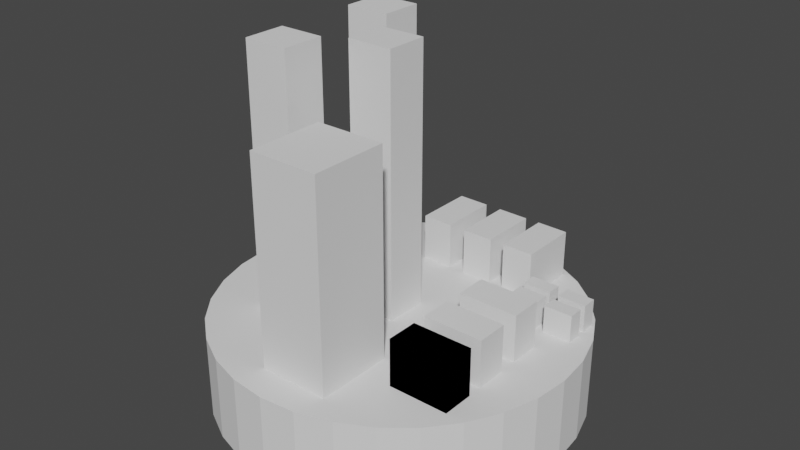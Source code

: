 # Source: City1Base.blend  (saved by Blender 3.3.6; exported with 4.5.12 LTS)
import bpy
from mathutils import Matrix  # noqa: F401  (used for matrix-valued properties, if any)

bpy.ops.wm.read_factory_settings(use_empty=True)
scene = bpy.context.scene
scene.name = 'Scene'

# ---- collections
col_collection = bpy.data.collections.new('Collection'); scene.collection.children.link(col_collection)

# ---- world
world_world = bpy.data.worlds.new('World'); scene.world = world_world
world_world.use_nodes = True; world_world.node_tree.nodes.clear()
_N = world_world.node_tree.nodes; _L = world_world.node_tree.links
n0 = _N.new('ShaderNodeOutputWorld'); n0.name = 'World Output'; n0.location = (300, 300)
n1 = _N.new('ShaderNodeBackground'); n1.name = 'Background'; n1.location = (10, 300)
n1.inputs[0].default_value = (0.05088, 0.05088, 0.05088, 1.0)
_L.new(n1.outputs[0], n0.inputs[0])
n0.is_active_output = True
world_world.color = (0.05088, 0.05088, 0.05088)
world_world.use_sun_shadow = False
world_world.sun_shadow_jitter_overblur = 0.0

# ---- meshes
me_cylinder = bpy.data.meshes.new('Cylinder')
me_cylinder.from_pydata([(0.0, 1.0, -1.0), (0.0, 1.0, 1.0), (0.1951, 0.9808, -1.0), (0.1951, 0.9808, 1.0), (0.3827, 0.9239, -1.0), (0.3827, 0.9239, 1.0), (0.5556, 0.8315, -1.0), (0.5556, 0.8315, 1.0), (0.7071, 0.7071, -1.0), (0.7071, 0.7071, 1.0), (0.8315, 0.5556, -1.0), (0.8315, 0.5556, 1.0), (0.9239, 0.3827, -1.0), (0.9239, 0.3827, 1.0), (0.9808, 0.1951, -1.0), (0.9808, 0.1951, 1.0), (1.0, 0.0, -1.0), (1.0, 0.0, 1.0), (0.9808, -0.1951, -1.0), (0.9808, -0.1951, 1.0), (0.9239, -0.3827, -1.0), (0.9239, -0.3827, 1.0), (0.8315, -0.5556, -1.0), (0.8315, -0.5556, 1.0), (0.7071, -0.7071, -1.0), (0.7071, -0.7071, 1.0), (0.5556, -0.8315, -1.0), (0.5556, -0.8315, 1.0), (0.3827, -0.9239, -1.0), (0.3827, -0.9239, 1.0), (0.1951, -0.9808, -1.0), (0.1951, -0.9808, 1.0), (0.0, -1.0, -1.0), (0.0, -1.0, 1.0), (-0.1951, -0.9808, -1.0), (-0.1951, -0.9808, 1.0), (-0.3827, -0.9239, -1.0), (-0.3827, -0.9239, 1.0), (-0.5556, -0.8315, -1.0), (-0.5556, -0.8315, 1.0), (-0.7071, -0.7071, -1.0), (-0.7071, -0.7071, 1.0), (-0.8315, -0.5556, -1.0), (-0.8315, -0.5556, 1.0), (-0.9239, -0.3827, -1.0), (-0.9239, -0.3827, 1.0), (-0.9808, -0.1951, -1.0), (-0.9808, -0.1951, 1.0), (-1.0, 0.0, -1.0), (-1.0, 0.0, 1.0), (-0.9808, 0.1951, -1.0), (-0.9808, 0.1951, 1.0), (-0.9239, 0.3827, -1.0), (-0.9239, 0.3827, 1.0), (-0.8315, 0.5556, -1.0), (-0.8315, 0.5556, 1.0), (-0.7071, 0.7071, -1.0), (-0.7071, 0.7071, 1.0), (-0.5556, 0.8315, -1.0), (-0.5556, 0.8315, 1.0), (-0.3827, 0.9239, -1.0), (-0.3827, 0.9239, 1.0), (-0.1951, 0.9808, -1.0), (-0.1951, 0.9808, 1.0)], [], [(0, 1, 3, 2), (2, 3, 5, 4), (4, 5, 7, 6), (6, 7, 9, 8), (8, 9, 11, 10), (10, 11, 13, 12), (12, 13, 15, 14), (14, 15, 17, 16), (16, 17, 19, 18), (18, 19, 21, 20), (20, 21, 23, 22), (22, 23, 25, 24), (24, 25, 27, 26), (26, 27, 29, 28), (28, 29, 31, 30), (30, 31, 33, 32), (32, 33, 35, 34), (34, 35, 37, 36), (36, 37, 39, 38), (38, 39, 41, 40), (40, 41, 43, 42), (42, 43, 45, 44), (44, 45, 47, 46), (46, 47, 49, 48), (48, 49, 51, 50), (50, 51, 53, 52), (52, 53, 55, 54), (54, 55, 57, 56), (56, 57, 59, 58), (58, 59, 61, 60), (3, 1, 63, 61, 59, 57, 55, 53, 51, 49, 47, 45, 43, 41, 39, 37, 35, 33, 31, 29, 27, 25, 23, 21, 19, 17, 15, 13, 11, 9, 7, 5), (60, 61, 63, 62), (62, 63, 1, 0), (0, 2, 4, 6, 8, 10, 12, 14, 16, 18, 20, 22, 24, 26, 28, 30, 32, 34, 36, 38, 40, 42, 44, 46, 48, 50, 52, 54, 56, 58, 60, 62)])
_uv = me_cylinder.uv_layers.new(name='UVMap')
_uv.uv.foreach_set('vector', [1.0, 0.5, 1.0, 1.0, 0.9688, 1.0, 0.9688, 0.5, 0.9688, 0.5, 0.9688, 1.0, 0.9375, 1.0, 0.9375, 0.5, 0.9375, 0.5, 0.9375, 1.0, 0.9062, 1.0, 0.9062, 0.5, 0.9062, 0.5, 0.9062, 1.0, 0.875, 1.0, 0.875, 0.5, 0.875, 0.5, 0.875, 1.0, 0.8438, 1.0, 0.8438, 0.5, 0.8438, 0.5, 0.8438, 1.0, 0.8125, 1.0, 0.8125, 0.5, 0.8125, 0.5, 0.8125, 1.0, 0.7812, 1.0, 0.7812, 0.5, 0.7812, 0.5, 0.7812, 1.0, 0.75, 1.0, 0.75, 0.5, 0.75, 0.5, 0.75, 1.0, 0.7188, 1.0, 0.7188, 0.5, 0.7188, 0.5, 0.7188, 1.0, 0.6875, 1.0, 0.6875, 0.5, 0.6875, 0.5, 0.6875, 1.0, 0.6562, 1.0, 0.6562, 0.5, 0.6562, 0.5, 0.6562, 1.0, 0.625, 1.0, 0.625, 0.5, 0.625, 0.5, 0.625, 1.0, 0.5938, 1.0, 0.5938, 0.5, 0.5938, 0.5, 0.5938, 1.0, 0.5625, 1.0, 0.5625, 0.5, 0.5625, 0.5, 0.5625, 1.0, 0.5312, 1.0, 0.5312, 0.5, 0.5312, 0.5, 0.5312, 1.0, 0.5, 1.0, 0.5, 0.5, 0.5, 0.5, 0.5, 1.0, 0.4688, 1.0, 0.4688, 0.5, 0.4688, 0.5, 0.4688, 1.0, 0.4375, 1.0, 0.4375, 0.5, 0.4375, 0.5, 0.4375, 1.0, 0.4062, 1.0, 0.4062, 0.5, 0.4062, 0.5, 0.4062, 1.0, 0.375, 1.0, 0.375, 0.5, 0.375, 0.5, 0.375, 1.0, 0.3438, 1.0, 0.3438, 0.5, 0.3438, 0.5, 0.3438, 1.0, 0.3125, 1.0, 0.3125, 0.5, 0.3125, 0.5, 0.3125, 1.0, 0.2812, 1.0, 0.2812, 0.5, 0.2812, 0.5, 0.2812, 1.0, 0.25, 1.0, 0.25, 0.5, 0.25, 0.5, 0.25, 1.0, 0.2188, 1.0, 0.2188, 0.5, 0.2188, 0.5, 0.2188, 1.0, 0.1875, 1.0, 0.1875, 0.5, 0.1875, 0.5, 0.1875, 1.0, 0.1562, 1.0, 0.1562, 0.5, 0.1562, 0.5, 0.1562, 1.0, 0.125, 1.0, 0.125, 0.5, 0.125, 0.5, 0.125, 1.0, 0.09375, 1.0, 0.09375, 0.5, 0.09375, 0.5, 0.09375, 1.0, 0.0625, 1.0, 0.0625, 0.5, 0.2968, 0.4854, 0.25, 0.49, 0.2032, 0.4854, 0.1582, 0.4717, 0.1167, 0.4496, 0.08029, 0.4197, 0.05045, 0.3833, 0.02827, 0.3418, 0.01461, 0.2968, 0.01, 0.25, 0.01461, 0.2032, 0.02827, 0.1582, 0.05045, 0.1167, 0.08029, 0.08029, 0.1167, 0.05045, 0.1582, 0.02827, 0.2032, 0.01461, 0.25, 0.01, 0.2968, 0.01461, 0.3418, 0.02827, 0.3833, 0.05045, 0.4197, 0.08029, 0.4496, 0.1167, 0.4717, 0.1582, 0.4854, 0.2032, 0.49, 0.25, 0.4854, 0.2968, 0.4717, 0.3418, 0.4496, 0.3833, 0.4197, 0.4197, 0.3833, 0.4496, 0.3418, 0.4717, 0.0625, 0.5, 0.0625, 1.0, 0.03125, 1.0, 0.03125, 0.5, 0.03125, 0.5, 0.03125, 1.0, 0.0, 1.0, 0.0, 0.5, 0.75, 0.49, 0.7968, 0.4854, 0.8418, 0.4717, 0.8833, 0.4496, 0.9197, 0.4197, 0.9496, 0.3833, 0.9717, 0.3418, 0.9854, 0.2968, 0.99, 0.25, 0.9854, 0.2032, 0.9717, 0.1582, 0.9496, 0.1167, 0.9197, 0.08029, 0.8833, 0.05045, 0.8418, 0.02827, 0.7968, 0.01461, 0.75, 0.01, 0.7032, 0.01461, 0.6582, 0.02827, 0.6167, 0.05045, 0.5803, 0.08029, 0.5504, 0.1167, 0.5283, 0.1582, 0.5146, 0.2032, 0.51, 0.25, 0.5146, 0.2968, 0.5283, 0.3418, 0.5504, 0.3833, 0.5803, 0.4197, 0.6167, 0.4496, 0.6582, 0.4717, 0.7032, 0.4854])
me_cylinder.update()
me_cube_001 = bpy.data.meshes.new('Cube.001')
me_cube_001.from_pydata([(-1.0, -1.0, -1.0), (-1.0, -1.0, 1.0), (-1.0, 1.0, -1.0), (-1.0, 1.0, 1.0), (1.0, -1.0, -1.0), (1.0, -1.0, 1.0), (1.0, 1.0, -1.0), (1.0, 1.0, 1.0)], [], [(0, 1, 3, 2), (2, 3, 7, 6), (6, 7, 5, 4), (4, 5, 1, 0), (2, 6, 4, 0), (7, 3, 1, 5)])
_uv = me_cube_001.uv_layers.new(name='UVMap')
_uv.uv.foreach_set('vector', [0.375, 0.0, 0.625, 0.0, 0.625, 0.25, 0.375, 0.25, 0.375, 0.25, 0.625, 0.25, 0.625, 0.5, 0.375, 0.5, 0.375, 0.5, 0.625, 0.5, 0.625, 0.75, 0.375, 0.75, 0.375, 0.75, 0.625, 0.75, 0.625, 1.0, 0.375, 1.0, 0.125, 0.5, 0.375, 0.5, 0.375, 0.75, 0.125, 0.75, 0.625, 0.5, 0.875, 0.5, 0.875, 0.75, 0.625, 0.75])
me_cube_001.update()
me_cube_002 = bpy.data.meshes.new('Cube.002')
me_cube_002.from_pydata([(-1.0, -1.0, -1.0), (-1.0, -1.0, 1.0), (-1.0, 1.0, -1.0), (-1.0, 1.0, 1.0), (1.0, -1.0, -1.0), (1.0, -1.0, 1.0), (1.0, 1.0, -1.0), (1.0, 1.0, 1.0)], [], [(0, 1, 3, 2), (2, 3, 7, 6), (6, 7, 5, 4), (4, 5, 1, 0), (2, 6, 4, 0), (7, 3, 1, 5)])
_uv = me_cube_002.uv_layers.new(name='UVMap')
_uv.uv.foreach_set('vector', [0.375, 0.0, 0.625, 0.0, 0.625, 0.25, 0.375, 0.25, 0.375, 0.25, 0.625, 0.25, 0.625, 0.5, 0.375, 0.5, 0.375, 0.5, 0.625, 0.5, 0.625, 0.75, 0.375, 0.75, 0.375, 0.75, 0.625, 0.75, 0.625, 1.0, 0.375, 1.0, 0.125, 0.5, 0.375, 0.5, 0.375, 0.75, 0.125, 0.75, 0.625, 0.5, 0.875, 0.5, 0.875, 0.75, 0.625, 0.75])
me_cube_002.update()
me_cube_003 = bpy.data.meshes.new('Cube.003')
me_cube_003.from_pydata([(-1.0, -1.0, -1.0), (-1.0, -1.0, 1.0), (-1.0, 1.0, -1.0), (-1.0, 1.0, 1.0), (1.0, -1.0, -1.0), (1.0, -1.0, 1.0), (1.0, 1.0, -1.0), (1.0, 1.0, 1.0)], [], [(0, 1, 3, 2), (2, 3, 7, 6), (6, 7, 5, 4), (4, 5, 1, 0), (2, 6, 4, 0), (7, 3, 1, 5)])
_uv = me_cube_003.uv_layers.new(name='UVMap')
_uv.uv.foreach_set('vector', [0.375, 0.0, 0.625, 0.0, 0.625, 0.25, 0.375, 0.25, 0.375, 0.25, 0.625, 0.25, 0.625, 0.5, 0.375, 0.5, 0.375, 0.5, 0.625, 0.5, 0.625, 0.75, 0.375, 0.75, 0.375, 0.75, 0.625, 0.75, 0.625, 1.0, 0.375, 1.0, 0.125, 0.5, 0.375, 0.5, 0.375, 0.75, 0.125, 0.75, 0.625, 0.5, 0.875, 0.5, 0.875, 0.75, 0.625, 0.75])
me_cube_003.update()
me_cube_004 = bpy.data.meshes.new('Cube.004')
me_cube_004.from_pydata([(-1.0, -1.0, -1.0), (-1.0, -1.0, 1.0), (-1.0, 1.0, -1.0), (-1.0, 1.0, 1.0), (1.0, -1.0, -1.0), (1.0, -1.0, 1.0), (1.0, 1.0, -1.0), (1.0, 1.0, 1.0)], [], [(0, 1, 3, 2), (2, 3, 7, 6), (6, 7, 5, 4), (4, 5, 1, 0), (2, 6, 4, 0), (7, 3, 1, 5)])
_uv = me_cube_004.uv_layers.new(name='UVMap')
_uv.uv.foreach_set('vector', [0.375, 0.0, 0.625, 0.0, 0.625, 0.25, 0.375, 0.25, 0.375, 0.25, 0.625, 0.25, 0.625, 0.5, 0.375, 0.5, 0.375, 0.5, 0.625, 0.5, 0.625, 0.75, 0.375, 0.75, 0.375, 0.75, 0.625, 0.75, 0.625, 1.0, 0.375, 1.0, 0.125, 0.5, 0.375, 0.5, 0.375, 0.75, 0.125, 0.75, 0.625, 0.5, 0.875, 0.5, 0.875, 0.75, 0.625, 0.75])
me_cube_004.update()
me_cube_005 = bpy.data.meshes.new('Cube.005')
me_cube_005.from_pydata([(-1.0, -1.0, -1.0), (-1.0, -1.0, 1.0), (-1.0, 1.0, -1.0), (-1.0, 1.0, 1.0), (1.0, -1.0, -1.0), (1.0, -1.0, 1.0), (1.0, 1.0, -1.0), (1.0, 1.0, 1.0)], [], [(0, 1, 3, 2), (2, 3, 7, 6), (6, 7, 5, 4), (4, 5, 1, 0), (2, 6, 4, 0), (7, 3, 1, 5)])
_uv = me_cube_005.uv_layers.new(name='UVMap')
_uv.uv.foreach_set('vector', [0.375, 0.0, 0.625, 0.0, 0.625, 0.25, 0.375, 0.25, 0.375, 0.25, 0.625, 0.25, 0.625, 0.5, 0.375, 0.5, 0.375, 0.5, 0.625, 0.5, 0.625, 0.75, 0.375, 0.75, 0.375, 0.75, 0.625, 0.75, 0.625, 1.0, 0.375, 1.0, 0.125, 0.5, 0.375, 0.5, 0.375, 0.75, 0.125, 0.75, 0.625, 0.5, 0.875, 0.5, 0.875, 0.75, 0.625, 0.75])
me_cube_005.update()
me_cube_006 = bpy.data.meshes.new('Cube.006')
me_cube_006.from_pydata([(-1.0, -1.0, -1.0), (-1.0, -1.0, 1.0), (-1.0, 1.0, -1.0), (-1.0, 1.0, 1.0), (1.0, -1.0, -1.0), (1.0, -1.0, 1.0), (1.0, 1.0, -1.0), (1.0, 1.0, 1.0)], [], [(0, 1, 3, 2), (2, 3, 7, 6), (6, 7, 5, 4), (4, 5, 1, 0), (2, 6, 4, 0), (7, 3, 1, 5)])
_uv = me_cube_006.uv_layers.new(name='UVMap')
_uv.uv.foreach_set('vector', [0.375, 0.0, 0.625, 0.0, 0.625, 0.25, 0.375, 0.25, 0.375, 0.25, 0.625, 0.25, 0.625, 0.5, 0.375, 0.5, 0.375, 0.5, 0.625, 0.5, 0.625, 0.75, 0.375, 0.75, 0.375, 0.75, 0.625, 0.75, 0.625, 1.0, 0.375, 1.0, 0.125, 0.5, 0.375, 0.5, 0.375, 0.75, 0.125, 0.75, 0.625, 0.5, 0.875, 0.5, 0.875, 0.75, 0.625, 0.75])
me_cube_006.update()
me_cube_007 = bpy.data.meshes.new('Cube.007')
me_cube_007.from_pydata([(-1.0, -1.0, -1.0), (-1.0, -1.0, 1.0), (-1.0, 1.0, -1.0), (-1.0, 1.0, 1.0), (1.0, -1.0, -1.0), (1.0, -1.0, 1.0), (1.0, 1.0, -1.0), (1.0, 1.0, 1.0)], [], [(0, 1, 3, 2), (2, 3, 7, 6), (6, 7, 5, 4), (4, 5, 1, 0), (2, 6, 4, 0), (7, 3, 1, 5)])
_uv = me_cube_007.uv_layers.new(name='UVMap')
_uv.uv.foreach_set('vector', [0.375, 0.0, 0.625, 0.0, 0.625, 0.25, 0.375, 0.25, 0.375, 0.25, 0.625, 0.25, 0.625, 0.5, 0.375, 0.5, 0.375, 0.5, 0.625, 0.5, 0.625, 0.75, 0.375, 0.75, 0.375, 0.75, 0.625, 0.75, 0.625, 1.0, 0.375, 1.0, 0.125, 0.5, 0.375, 0.5, 0.375, 0.75, 0.125, 0.75, 0.625, 0.5, 0.875, 0.5, 0.875, 0.75, 0.625, 0.75])
me_cube_007.update()
me_cube_008 = bpy.data.meshes.new('Cube.008')
me_cube_008.from_pydata([(-1.0, -1.0, -1.0), (-1.0, -1.0, 1.0), (-1.0, 1.0, -1.0), (-1.0, 1.0, 1.0), (1.0, -1.0, -1.0), (1.0, -1.0, 1.0), (1.0, 1.0, -1.0), (1.0, 1.0, 1.0)], [], [(0, 1, 3, 2), (2, 3, 7, 6), (6, 7, 5, 4), (4, 5, 1, 0), (2, 6, 4, 0), (7, 3, 1, 5)])
_uv = me_cube_008.uv_layers.new(name='UVMap')
_uv.uv.foreach_set('vector', [0.375, 0.0, 0.625, 0.0, 0.625, 0.25, 0.375, 0.25, 0.375, 0.25, 0.625, 0.25, 0.625, 0.5, 0.375, 0.5, 0.375, 0.5, 0.625, 0.5, 0.625, 0.75, 0.375, 0.75, 0.375, 0.75, 0.625, 0.75, 0.625, 1.0, 0.375, 1.0, 0.125, 0.5, 0.375, 0.5, 0.375, 0.75, 0.125, 0.75, 0.625, 0.5, 0.875, 0.5, 0.875, 0.75, 0.625, 0.75])
me_cube_008.update()
me_cube_009 = bpy.data.meshes.new('Cube.009')
me_cube_009.from_pydata([(-1.0, -1.0, -1.0), (-1.0, -1.0, 1.0), (-1.0, 1.0, -1.0), (-1.0, 1.0, 1.0), (1.0, -1.0, -1.0), (1.0, -1.0, 1.0), (1.0, 1.0, -1.0), (1.0, 1.0, 1.0)], [], [(0, 1, 3, 2), (2, 3, 7, 6), (6, 7, 5, 4), (4, 5, 1, 0), (2, 6, 4, 0), (7, 3, 1, 5)])
_uv = me_cube_009.uv_layers.new(name='UVMap')
_uv.uv.foreach_set('vector', [0.375, 0.0, 0.625, 0.0, 0.625, 0.25, 0.375, 0.25, 0.375, 0.25, 0.625, 0.25, 0.625, 0.5, 0.375, 0.5, 0.375, 0.5, 0.625, 0.5, 0.625, 0.75, 0.375, 0.75, 0.375, 0.75, 0.625, 0.75, 0.625, 1.0, 0.375, 1.0, 0.125, 0.5, 0.375, 0.5, 0.375, 0.75, 0.125, 0.75, 0.625, 0.5, 0.875, 0.5, 0.875, 0.75, 0.625, 0.75])
me_cube_009.update()
me_cube_010 = bpy.data.meshes.new('Cube.010')
me_cube_010.from_pydata([(-1.0, -1.0, -1.0), (-1.0, -1.0, 1.0), (-1.0, 1.0, -1.0), (-1.0, 1.0, 1.0), (1.0, -1.0, -1.0), (1.0, -1.0, 1.0), (1.0, 1.0, -1.0), (1.0, 1.0, 1.0)], [], [(0, 1, 3, 2), (2, 3, 7, 6), (6, 7, 5, 4), (4, 5, 1, 0), (2, 6, 4, 0), (7, 3, 1, 5)])
_uv = me_cube_010.uv_layers.new(name='UVMap')
_uv.uv.foreach_set('vector', [0.375, 0.0, 0.625, 0.0, 0.625, 0.25, 0.375, 0.25, 0.375, 0.25, 0.625, 0.25, 0.625, 0.5, 0.375, 0.5, 0.375, 0.5, 0.625, 0.5, 0.625, 0.75, 0.375, 0.75, 0.375, 0.75, 0.625, 0.75, 0.625, 1.0, 0.375, 1.0, 0.125, 0.5, 0.375, 0.5, 0.375, 0.75, 0.125, 0.75, 0.625, 0.5, 0.875, 0.5, 0.875, 0.75, 0.625, 0.75])
me_cube_010.update()
me_cube_011 = bpy.data.meshes.new('Cube.011')
me_cube_011.from_pydata([(-1.0, -1.0, -1.0), (-1.0, -1.0, 1.0), (-1.0, 1.0, -1.0), (-1.0, 1.0, 1.0), (1.0, -1.0, -1.0), (1.0, -1.0, 1.0), (1.0, 1.0, -1.0), (1.0, 1.0, 1.0)], [], [(0, 1, 3, 2), (2, 3, 7, 6), (6, 7, 5, 4), (4, 5, 1, 0), (2, 6, 4, 0), (7, 3, 1, 5)])
_uv = me_cube_011.uv_layers.new(name='UVMap')
_uv.uv.foreach_set('vector', [0.375, 0.0, 0.625, 0.0, 0.625, 0.25, 0.375, 0.25, 0.375, 0.25, 0.625, 0.25, 0.625, 0.5, 0.375, 0.5, 0.375, 0.5, 0.625, 0.5, 0.625, 0.75, 0.375, 0.75, 0.375, 0.75, 0.625, 0.75, 0.625, 1.0, 0.375, 1.0, 0.125, 0.5, 0.375, 0.5, 0.375, 0.75, 0.125, 0.75, 0.625, 0.5, 0.875, 0.5, 0.875, 0.75, 0.625, 0.75])
me_cube_011.update()
me_cube_012 = bpy.data.meshes.new('Cube.012')
me_cube_012.from_pydata([(-1.0, -1.0, -1.0), (-1.0, -1.0, 1.0), (-1.0, 1.0, -1.0), (-1.0, 1.0, 1.0), (1.0, -1.0, -1.0), (1.0, -1.0, 1.0), (1.0, 1.0, -1.0), (1.0, 1.0, 1.0)], [], [(0, 1, 3, 2), (2, 3, 7, 6), (6, 7, 5, 4), (4, 5, 1, 0), (2, 6, 4, 0), (7, 3, 1, 5)])
_uv = me_cube_012.uv_layers.new(name='UVMap')
_uv.uv.foreach_set('vector', [0.375, 0.0, 0.625, 0.0, 0.625, 0.25, 0.375, 0.25, 0.375, 0.25, 0.625, 0.25, 0.625, 0.5, 0.375, 0.5, 0.375, 0.5, 0.625, 0.5, 0.625, 0.75, 0.375, 0.75, 0.375, 0.75, 0.625, 0.75, 0.625, 1.0, 0.375, 1.0, 0.125, 0.5, 0.375, 0.5, 0.375, 0.75, 0.125, 0.75, 0.625, 0.5, 0.875, 0.5, 0.875, 0.75, 0.625, 0.75])
me_cube_012.update()
me_cube_013 = bpy.data.meshes.new('Cube.013')
me_cube_013.from_pydata([(-1.0, -1.0, -1.0), (-1.0, -1.0, 1.0), (-1.0, 1.0, -1.0), (-1.0, 1.0, 1.0), (1.0, -1.0, -1.0), (1.0, -1.0, 1.0), (1.0, 1.0, -1.0), (1.0, 1.0, 1.0)], [], [(0, 1, 3, 2), (2, 3, 7, 6), (6, 7, 5, 4), (4, 5, 1, 0), (2, 6, 4, 0), (7, 3, 1, 5)])
_uv = me_cube_013.uv_layers.new(name='UVMap')
_uv.uv.foreach_set('vector', [0.375, 0.0, 0.625, 0.0, 0.625, 0.25, 0.375, 0.25, 0.375, 0.25, 0.625, 0.25, 0.625, 0.5, 0.375, 0.5, 0.375, 0.5, 0.625, 0.5, 0.625, 0.75, 0.375, 0.75, 0.375, 0.75, 0.625, 0.75, 0.625, 1.0, 0.375, 1.0, 0.125, 0.5, 0.375, 0.5, 0.375, 0.75, 0.125, 0.75, 0.625, 0.5, 0.875, 0.5, 0.875, 0.75, 0.625, 0.75])
me_cube_013.update()
me_cube_014 = bpy.data.meshes.new('Cube.014')
me_cube_014.from_pydata([(-1.0, -1.0, -1.0), (-1.0, -1.0, 1.0), (-1.0, 1.0, -1.0), (-1.0, 1.0, 1.0), (1.0, -1.0, -1.0), (1.0, -1.0, 1.0), (1.0, 1.0, -1.0), (1.0, 1.0, 1.0)], [], [(0, 1, 3, 2), (2, 3, 7, 6), (6, 7, 5, 4), (4, 5, 1, 0), (2, 6, 4, 0), (7, 3, 1, 5)])
_uv = me_cube_014.uv_layers.new(name='UVMap')
_uv.uv.foreach_set('vector', [0.375, 0.0, 0.625, 0.0, 0.625, 0.25, 0.375, 0.25, 0.375, 0.25, 0.625, 0.25, 0.625, 0.5, 0.375, 0.5, 0.375, 0.5, 0.625, 0.5, 0.625, 0.75, 0.375, 0.75, 0.375, 0.75, 0.625, 0.75, 0.625, 1.0, 0.375, 1.0, 0.125, 0.5, 0.375, 0.5, 0.375, 0.75, 0.125, 0.75, 0.625, 0.5, 0.875, 0.5, 0.875, 0.75, 0.625, 0.75])
me_cube_014.update()
me_cube_015 = bpy.data.meshes.new('Cube.015')
me_cube_015.from_pydata([(-1.0, -1.0, -1.0), (-1.0, -1.0, 1.0), (-1.0, 1.0, -1.0), (-1.0, 1.0, 1.0), (1.0, -1.0, -1.0), (1.0, -1.0, 1.0), (1.0, 1.0, -1.0), (1.0, 1.0, 1.0)], [], [(0, 1, 3, 2), (2, 3, 7, 6), (6, 7, 5, 4), (4, 5, 1, 0), (2, 6, 4, 0), (7, 3, 1, 5)])
_uv = me_cube_015.uv_layers.new(name='UVMap')
_uv.uv.foreach_set('vector', [0.375, 0.0, 0.625, 0.0, 0.625, 0.25, 0.375, 0.25, 0.375, 0.25, 0.625, 0.25, 0.625, 0.5, 0.375, 0.5, 0.375, 0.5, 0.625, 0.5, 0.625, 0.75, 0.375, 0.75, 0.375, 0.75, 0.625, 0.75, 0.625, 1.0, 0.375, 1.0, 0.125, 0.5, 0.375, 0.5, 0.375, 0.75, 0.125, 0.75, 0.625, 0.5, 0.875, 0.5, 0.875, 0.75, 0.625, 0.75])
me_cube_015.update()

# ---- objects
ob_cylinder = bpy.data.objects.new('Cylinder', me_cylinder)
ob_cube = bpy.data.objects.new('Cube', me_cube_001)
ob_cube_001 = bpy.data.objects.new('Cube.001', me_cube_002)
ob_cube_002 = bpy.data.objects.new('Cube.002', me_cube_003)
ob_cube_003 = bpy.data.objects.new('Cube.003', me_cube_004)
ob_cube_004 = bpy.data.objects.new('Cube.004', me_cube_005)
ob_cube_005 = bpy.data.objects.new('Cube.005', me_cube_006)
ob_cube_006 = bpy.data.objects.new('Cube.006', me_cube_007)
ob_cube_007 = bpy.data.objects.new('Cube.007', me_cube_008)
ob_cube_008 = bpy.data.objects.new('Cube.008', me_cube_009)
ob_cube_009 = bpy.data.objects.new('Cube.009', me_cube_010)
ob_cube_010 = bpy.data.objects.new('Cube.010', me_cube_011)
ob_cube_011 = bpy.data.objects.new('Cube.011', me_cube_012)
ob_cube_012 = bpy.data.objects.new('Cube.012', me_cube_013)
ob_cube_013 = bpy.data.objects.new('Cube.013', me_cube_014)
ob_cube_014 = bpy.data.objects.new('Cube.014', me_cube_015)

# ---- transforms, parenting, visibility, modifiers, constraints
ob_cylinder.location = (-0.03107, 0.01478, -0.2483)
ob_cylinder.scale = (1.0, 1.0, 0.23)
ob_cube.location = (0.009433, -0.5968, 0.3241)
ob_cube.scale = (0.1929, 0.2128, 0.7806)
ob_cube_001.location = (-0.4877, -0.2828, 0.4909)
ob_cube_001.scale = (0.1272, 0.1187, 0.9281)
ob_cube_002.location = (0.5344, -0.4522, 0.03602)
ob_cube_002.scale = (0.1649, 0.08755, 0.206)
ob_cube_003.location = (-0.1917, 0.6979, 0.03602)
ob_cube_003.rotation_euler = (0.0, -0.0, 1.566)
ob_cube_003.scale = (0.1649, 0.08755, 0.206)
ob_cube_004.location = (-0.4877, 0.4239, 0.4909)
ob_cube_004.scale = (0.1272, 0.1187, 0.9281)
ob_cube_005.location = (-0.1171, 0.01658, 0.4909)
ob_cube_005.scale = (0.1272, 0.1187, 0.9281)
ob_cube_006.location = (0.07585, 0.6979, 0.03602)
ob_cube_006.rotation_euler = (0.0, -0.0, 1.566)
ob_cube_006.scale = (0.1649, 0.08755, 0.206)
ob_cube_007.location = (0.3321, 0.6979, 0.03602)
ob_cube_007.rotation_euler = (0.0, -0.0, 1.566)
ob_cube_007.scale = (0.1649, 0.08755, 0.206)
ob_cube_008.location = (0.5344, -0.1998, 0.03602)
ob_cube_008.scale = (0.1649, 0.08755, 0.206)
ob_cube_009.location = (0.5344, -0.4522, 0.03602)
ob_cube_009.scale = (0.1649, 0.08755, 0.206)
ob_cube_010.location = (0.5344, 0.07602, 0.03602)
ob_cube_010.scale = (0.1649, 0.08755, 0.206)
ob_cube_011.location = (0.5344, 0.346, 0.03602)
ob_cube_011.scale = (0.07821, 0.04137, 0.09736)
ob_cube_012.location = (0.7353, 0.346, 0.03602)
ob_cube_012.scale = (0.07821, 0.04137, 0.09736)
ob_cube_013.location = (0.7353, 0.4712, 0.03602)
ob_cube_013.scale = (0.07821, 0.04137, 0.09736)
ob_cube_014.location = (0.5284, 0.4712, 0.03602)
ob_cube_014.scale = (0.07821, 0.04137, 0.09736)

# ---- collection membership
col_collection.objects.link(ob_cylinder)
col_collection.objects.link(ob_cube)
col_collection.objects.link(ob_cube_001)
col_collection.objects.link(ob_cube_002)
col_collection.objects.link(ob_cube_003)
col_collection.objects.link(ob_cube_004)
col_collection.objects.link(ob_cube_005)
col_collection.objects.link(ob_cube_006)
col_collection.objects.link(ob_cube_007)
col_collection.objects.link(ob_cube_008)
col_collection.objects.link(ob_cube_009)
col_collection.objects.link(ob_cube_010)
col_collection.objects.link(ob_cube_011)
col_collection.objects.link(ob_cube_012)
col_collection.objects.link(ob_cube_013)
col_collection.objects.link(ob_cube_014)

# ---- scene / render settings (as saved in the file)
scene.frame_start = 1; scene.frame_end = 250; scene.frame_set(1)
scene.render.engine = 'BLENDER_EEVEE_NEXT'
scene.cycles.sampling_pattern = 'TABULATED_SOBOL'
scene.cycles.use_light_tree = False
scene.view_settings.view_transform = 'Filmic'
bpy.context.view_layer.update()

# ---- added for rendering (the .blend has no active camera and no usable light): camera, sun
cam_auto = bpy.data.cameras.new('AutoCamera')
cam_auto.lens = 50.0
cam_auto.sensor_width = 36.0
cam_auto.clip_end = 1000.0
ob_auto_camera = bpy.data.objects.new('AutoCamera', cam_auto)
scene.collection.objects.link(ob_auto_camera)
ob_auto_camera.location = (3.1201, -3.76662, 2.99132)
ob_auto_camera.rotation_euler = (1.09748, -7.21219e-08, 0.694738)
scene.camera = ob_auto_camera
light_auto_sun = bpy.data.lights.new('AutoSun', 'SUN')
light_auto_sun.energy = 3.0
light_auto_sun.angle = 0.0523599
ob_auto_sun = bpy.data.objects.new('AutoSun', light_auto_sun)
scene.collection.objects.link(ob_auto_sun)
ob_auto_sun.rotation_euler = (0.872665, 0.174533, 0.523599)
bpy.context.view_layer.update()
